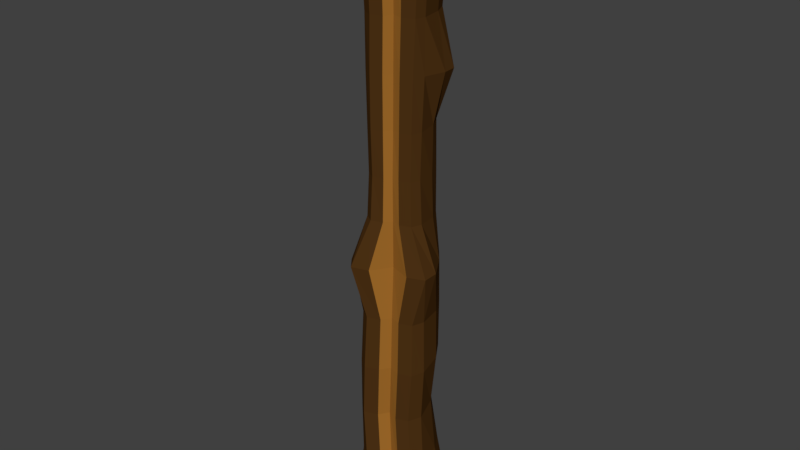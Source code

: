 # Source: log_2.blend  (saved by Blender 2.79.0; exported with 4.5.12 LTS)
import bpy
from mathutils import Matrix  # noqa: F401  (used for matrix-valued properties, if any)

bpy.ops.wm.read_factory_settings(use_empty=True)
scene = bpy.context.scene
scene.name = 'Scene'

# ---- collections
col_collection_1 = bpy.data.collections.new('Collection 1'); scene.collection.children.link(col_collection_1)

# ---- materials (node trees are filled in below, after node groups)
mat_material_001 = bpy.data.materials.new('Material.001')
mat_material_001.alpha_threshold = 0.0
mat_material_001.use_transparent_shadow = False
mat_material_001.diffuse_color = (0.3506, 0.1481, 0.02394, 1.0)
mat_material_001.roughness = 0.5
mat_material_001.line_color = (0.0, 0.0, 0.0, 1.0)
mat_material_002 = bpy.data.materials.new('Material.002')
mat_material_002.alpha_threshold = 0.0
mat_material_002.use_transparent_shadow = False
mat_material_002.diffuse_color = (0.07658, 0.0324, 0.007557, 1.0)
mat_material_002.roughness = 0.5

# ---- material node trees

# ---- world
world_world = bpy.data.worlds.new('World'); scene.world = world_world
world_world.color = (0.05088, 0.05088, 0.05088)
world_world.use_sun_shadow = False
world_world.sun_shadow_jitter_overblur = 0.0
world_world.cycles.sampling_method = 'MANUAL'

# ---- meshes
me_cylinder_001 = bpy.data.meshes.new('Cylinder.001')
me_cylinder_001.from_pydata([(0.09006, 0.1348, -0.008695), (0.1031, 0.14, 1.99), (0.1243, 0.07081, -0.008699), (0.1335, 0.07287, 1.99), (0.1404, -0.02616, -0.008698), (0.1503, -0.02883, 1.99), (0.1239, -0.07738, -0.008693), (0.1383, -0.08118, 1.99), (-0.05077, -0.1391, -0.008699), (-0.04498, -0.1459, 1.99), (-0.09534, -0.1089, -0.009016), (-0.09595, -0.1154, 1.99), (-0.06406, -0.007827, -0.00862), (-0.1465, -0.02561, 1.99), (-0.1252, 0.07337, -0.008937), (-0.1275, 0.0757, 1.99), (-0.0897, 0.1359, -0.008702), (-0.08542, 0.1411, 1.99), (0.0681, 0.1131, 0.1698), (0.02941, 0.1155, 0.363), (0.07077, 0.1048, 0.5413), (0.06994, 0.1077, 0.7019), (0.06193, 0.1131, 0.8722), (0.06143, 0.09434, 1.02), (0.06659, 0.08619, 1.167), (0.06039, 0.09096, 1.318), (0.1179, 0.09364, 1.482), (0.07173, 0.09547, 1.649), (0.08051, 0.1029, 1.808), (0.1009, 0.05407, 1.808), (0.0918, 0.05034, 1.649), (0.1213, 0.04964, 1.482), (0.08312, 0.04777, 1.317), (0.08689, 0.04091, 1.167), (0.08541, 0.04974, 1.023), (0.09711, 0.06926, 0.8721), (0.09771, 0.05702, 0.7004), (0.1017, 0.05557, 0.5293), (0.07704, 0.06263, 0.3478), (0.09943, 0.06007, 0.1693), (0.1131, -0.01997, 1.808), (0.1031, -0.01805, 1.649), (0.1012, -0.01693, 1.482), (0.09263, -0.01623, 1.315), (0.09144, -0.01988, 1.167), (0.09579, -0.01709, 1.027), (0.1409, -0.00336, 0.872), (0.1108, -0.02041, 0.6997), (0.1146, -0.02205, 0.5194), (0.1015, -0.01739, 0.3387), (0.1131, -0.02031, 0.1692), (0.1054, -0.05555, 1.808), (0.09456, -0.05042, 1.649), (0.08654, -0.04938, 1.482), (0.08081, -0.0479, 1.314), (0.07837, -0.04876, 1.167), (0.08361, -0.04999, 1.027), (0.1417, -0.05384, 0.8719), (0.09704, -0.05948, 0.6997), (0.09823, -0.06318, 0.5175), (0.08314, -0.06018, 0.3376), (0.09764, -0.06229, 0.1692), (-0.02802, -0.1026, 1.808), (-0.02867, -0.09394, 1.649), (-0.03341, -0.09172, 1.482), (-0.03488, -0.08862, 1.314), (-0.03309, -0.08582, 1.167), (-0.03611, -0.09204, 1.028), (-0.08166, -0.1331, 0.8719), (-0.04225, -0.1087, 0.6997), (-0.04888, -0.1149, 0.5168), (-0.05913, -0.1108, 0.3374), (-0.04715, -0.1134, 0.1692), (-0.06612, -0.08302, 1.808), (-0.06248, -0.07629, 1.649), (-0.06392, -0.07361, 1.482), (-0.06314, -0.07047, 1.314), (-0.06041, -0.06934, 1.167), (-0.0653, -0.07305, 1.027), (-0.1125, -0.09522, 0.872), (-0.07638, -0.08623, 0.6997), (-0.08318, -0.09062, 0.517), (-0.08842, -0.08523, 0.338), (-0.08203, -0.08885, 0.169), (-0.1029, -0.01763, 1.808), (-0.09649, -0.01589, 1.649), (-0.1009, -0.01483, 1.482), (-0.09545, -0.0142, 1.315), (-0.09387, -0.01793, 1.167), (-0.09894, -0.01501, 1.027), (-0.126, -0.01507, 0.8721), (-0.1149, -0.01797, 0.6996), (-0.1233, -0.01963, 0.5197), (-0.07934, -0.01002, 0.169), (-0.0891, 0.05613, 1.808), (-0.08371, 0.05224, 1.649), (-0.1194, 0.05149, 1.482), (-0.08456, 0.04959, 1.317), (-0.088, 0.04277, 1.167), (-0.08699, 0.05164, 1.023), (-0.09735, 0.0664, 0.8722), (-0.1, 0.05913, 0.7005), (-0.1065, 0.05737, 0.5311), (-0.1165, 0.06504, 0.3549), (-0.1078, 0.06229, 0.17), (-0.05675, 0.1037, 1.808), (-0.05507, 0.09622, 1.649), (-0.1125, 0.09435, 1.482), (-0.06161, 0.09169, 1.318), (-0.06742, 0.08699, 1.167), (-0.06287, 0.09508, 1.02), (-0.06467, 0.1139, 0.8721), (-0.07208, 0.1085, 0.702), (-0.07946, 0.1056, 0.5423), (-0.09599, 0.1163, 0.3653), (-0.08139, 0.1141, 0.1707), (0.07126, -0.09599, -0.008699), (0.0294, -0.08605, -0.0087), (0.002458, -0.1203, -0.0087), (0.008554, -0.127, 1.99), (0.03422, -0.09256, 1.99), (0.08072, -0.1015, 1.99), (0.05466, -0.07748, 0.1692), (0.02037, -0.06781, 0.1692), (-0.002367, -0.09759, 0.1692), (0.04254, -0.07439, 0.3379), (0.009375, -0.06302, 0.3393), (-0.01327, -0.09431, 0.3378), (0.0547, -0.07867, 0.5177), (0.01976, -0.06833, 0.519), (-0.003251, -0.09891, 0.5173), (0.05505, -0.07431, 0.6997), (0.02097, -0.06434, 0.6997), (0.0001968, -0.09365, 0.6997), (0.08723, -0.07601, 0.8721), (0.01715, -0.05211, 0.8721), (-0.0248, -0.1162, 0.8721), (0.0475, -0.0628, 1.027), (0.0181, -0.05436, 1.027), (0.0003057, -0.07926, 1.027), (0.04477, -0.06122, 1.167), (0.01734, -0.05466, 1.167), (0.0005129, -0.07574, 1.167), (0.04592, -0.06031, 1.315), (0.01741, -0.05185, 1.315), (0.0003214, -0.07626, 1.314), (0.04989, -0.06237, 1.482), (0.0199, -0.05324, 1.482), (0.002506, -0.07903, 1.482), (0.05564, -0.06418, 1.649), (0.02302, -0.05517, 1.649), (0.007114, -0.08129, 1.649), (0.06273, -0.07063, 1.808), (0.02716, -0.0622, 1.808), (0.01019, -0.08916, 1.808), (-0.04476, 0.1356, -0.008703), (0.0003752, 0.114, -0.008695), (0.04512, 0.1351, -0.008699), (0.05599, 0.1403, 1.99), (0.003455, 0.1186, 1.99), (-0.03828, 0.1408, 1.99), (-0.04436, 0.1139, 0.1707), (-0.005126, 0.09484, 0.1707), (0.0302, 0.1134, 0.1704), (-0.07254, 0.1165, 0.3756), (-0.03921, 0.09696, 0.3776), (-0.01508, 0.1162, 0.3781), (-0.04188, 0.1009, 0.5536), (-0.002167, 0.08067, 0.5536), (0.03326, 0.1005, 0.5533), (-0.03652, 0.1082, 0.7023), (-0.0007819, 0.0892, 0.7023), (0.03439, 0.1078, 0.7023), (-0.02997, 0.1131, 0.8722), (-0.001167, 0.09769, 0.8722), (0.02723, 0.1128, 0.8722), (-0.03186, 0.09496, 1.019), (-0.0005244, 0.07794, 1.019), (0.0304, 0.0946, 1.019), (-0.03572, 0.08712, 1.167), (-0.0001985, 0.06769, 1.167), (0.03488, 0.08671, 1.167), (-0.03119, 0.09153, 1.319), (-0.0004353, 0.07463, 1.319), (0.02997, 0.09117, 1.319), (-0.06956, 0.09409, 1.482), (-3.499e-06, 0.07675, 1.482), (0.07533, 0.09373, 1.482), (-0.02338, 0.09604, 1.649), (0.004339, 0.07812, 1.649), (0.04006, 0.09566, 1.649), (-0.02244, 0.1035, 1.808), (0.006221, 0.08521, 1.808), (0.04619, 0.1031, 1.808), (-0.1291, -0.0101, 0.342), (-0.1199, -0.03871, 0.1662), (-0.1357, -0.05621, -0.01219), (-0.1473, 0.006266, -0.0122), (-0.1275, -0.002454, 0.1662), (-0.1233, -0.02689, 0.3405), (-0.1032, -0.01373, 0.3432)], [], [(28, 1, 3, 29), (29, 3, 5, 40), (40, 5, 7, 51), (154, 119, 9, 62), (62, 9, 11, 73), (73, 11, 13, 84), (84, 13, 15, 94), (3, 1, 158, 159, 160, 17, 15, 13, 11, 9, 119, 120, 121, 7, 5), (94, 15, 17, 105), (193, 158, 1, 28), (0, 2, 4, 6, 116, 117, 118, 8, 10, 196, 12, 197, 14, 16, 155, 156, 157), (157, 163, 18, 0), (163, 166, 19, 18), (166, 169, 20, 19), (169, 172, 21, 20), (172, 175, 22, 21), (175, 178, 23, 22), (178, 181, 24, 23), (181, 184, 25, 24), (184, 187, 26, 25), (187, 190, 27, 26), (190, 193, 28, 27), (14, 104, 115, 16), (104, 103, 114, 115), (103, 102, 113, 114), (102, 101, 112, 113), (101, 100, 111, 112), (100, 99, 110, 111), (99, 98, 109, 110), (98, 97, 108, 109), (97, 96, 107, 108), (96, 95, 106, 107), (95, 94, 105, 106), (92, 91, 101, 102), (91, 90, 100, 101), (90, 89, 99, 100), (89, 88, 98, 99), (88, 87, 97, 98), (87, 86, 96, 97), (86, 85, 95, 96), (85, 84, 94, 95), (10, 83, 195, 196), (83, 82, 199, 195), (82, 81, 92, 199), (81, 80, 91, 92), (80, 79, 90, 91), (79, 78, 89, 90), (78, 77, 88, 89), (77, 76, 87, 88), (76, 75, 86, 87), (75, 74, 85, 86), (74, 73, 84, 85), (8, 72, 83, 10), (72, 71, 82, 83), (71, 70, 81, 82), (70, 69, 80, 81), (69, 68, 79, 80), (68, 67, 78, 79), (67, 66, 77, 78), (66, 65, 76, 77), (65, 64, 75, 76), (64, 63, 74, 75), (63, 62, 73, 74), (118, 124, 72, 8), (124, 127, 71, 72), (127, 130, 70, 71), (130, 133, 69, 70), (133, 136, 68, 69), (136, 139, 67, 68), (139, 142, 66, 67), (142, 145, 65, 66), (145, 148, 64, 65), (148, 151, 63, 64), (151, 154, 62, 63), (4, 50, 61, 6), (50, 49, 60, 61), (49, 48, 59, 60), (48, 47, 58, 59), (47, 46, 57, 58), (46, 45, 56, 57), (45, 44, 55, 56), (44, 43, 54, 55), (43, 42, 53, 54), (42, 41, 52, 53), (41, 40, 51, 52), (2, 39, 50, 4), (39, 38, 49, 50), (38, 37, 48, 49), (37, 36, 47, 48), (36, 35, 46, 47), (35, 34, 45, 46), (34, 33, 44, 45), (33, 32, 43, 44), (32, 31, 42, 43), (31, 30, 41, 42), (30, 29, 40, 41), (0, 18, 39, 2), (18, 19, 38, 39), (19, 20, 37, 38), (20, 21, 36, 37), (21, 22, 35, 36), (22, 23, 34, 35), (23, 24, 33, 34), (24, 25, 32, 33), (25, 26, 31, 32), (26, 27, 30, 31), (27, 28, 29, 30), (52, 51, 152, 149), (149, 152, 153, 150), (150, 153, 154, 151), (53, 52, 149, 146), (146, 149, 150, 147), (147, 150, 151, 148), (54, 53, 146, 143), (143, 146, 147, 144), (144, 147, 148, 145), (55, 54, 143, 140), (140, 143, 144, 141), (141, 144, 145, 142), (56, 55, 140, 137), (137, 140, 141, 138), (138, 141, 142, 139), (57, 56, 137, 134), (134, 137, 138, 135), (135, 138, 139, 136), (58, 57, 134, 131), (131, 134, 135, 132), (132, 135, 136, 133), (59, 58, 131, 128), (128, 131, 132, 129), (129, 132, 133, 130), (60, 59, 128, 125), (125, 128, 129, 126), (126, 129, 130, 127), (61, 60, 125, 122), (122, 125, 126, 123), (123, 126, 127, 124), (6, 61, 122, 116), (116, 122, 123, 117), (117, 123, 124, 118), (51, 7, 121, 152), (152, 121, 120, 153), (153, 120, 119, 154), (106, 105, 191, 188), (188, 191, 192, 189), (189, 192, 193, 190), (107, 106, 188, 185), (185, 188, 189, 186), (186, 189, 190, 187), (108, 107, 185, 182), (182, 185, 186, 183), (183, 186, 187, 184), (109, 108, 182, 179), (179, 182, 183, 180), (180, 183, 184, 181), (110, 109, 179, 176), (176, 179, 180, 177), (177, 180, 181, 178), (111, 110, 176, 173), (173, 176, 177, 174), (174, 177, 178, 175), (112, 111, 173, 170), (170, 173, 174, 171), (171, 174, 175, 172), (113, 112, 170, 167), (167, 170, 171, 168), (168, 171, 172, 169), (114, 113, 167, 164), (164, 167, 168, 165), (165, 168, 169, 166), (115, 114, 164, 161), (161, 164, 165, 162), (162, 165, 166, 163), (16, 115, 161, 155), (155, 161, 162, 156), (156, 162, 163, 157), (105, 17, 160, 191), (191, 160, 159, 192), (192, 159, 158, 193), (197, 198, 104, 14), (198, 194, 103, 104), (194, 92, 102, 103), (92, 194, 200), (199, 92, 200), (198, 93, 200, 194), (93, 195, 199, 200), (196, 195, 93, 12), (12, 93, 198, 197)])
me_cylinder_001.polygons.foreach_set('material_index', [1, 1, 1, 1, 1, 1, 1, 0, 1, 1, 0, 1, 1, 1, 1, 1, 1, 1, 1, 1, 1, 1, 1, 1, 1, 1, 1, 1, 1, 1, 1, 1, 1, 1, 1, 1, 1, 1, 1, 1, 1, 1, 1, 1, 1, 1, 1, 1, 1, 1, 1, 1, 1, 1, 1, 1, 1, 1, 1, 1, 1, 1, 1, 1, 1, 1, 1, 1, 1, 1, 1, 1, 1, 1, 1, 1, 1, 1, 1, 1, 1, 1, 1, 1, 1, 1, 1, 1, 1, 1, 1, 1, 1, 1, 1, 1, 1, 1, 1, 1, 1, 1, 1, 1, 1, 1, 1, 1, 0, 0, 1, 0, 0, 1, 0, 0, 1, 0, 0, 1, 0, 0, 1, 0, 0, 1, 0, 0, 1, 0, 0, 1, 0, 0, 1, 0, 0, 1, 0, 0, 1, 0, 0, 1, 0, 0, 1, 0, 0, 1, 0, 0, 1, 0, 0, 1, 0, 0, 1, 0, 0, 1, 0, 0, 1, 0, 0, 1, 0, 0, 1, 0, 0, 1, 0, 0, 1, 0, 0, 1, 1, 1, 1, 1, 1, 1, 1, 1])
me_cylinder_001.materials.append(mat_material_001)
me_cylinder_001.materials.append(mat_material_002)
me_cylinder_001.use_remesh_preserve_volume = False
me_cylinder_001.use_remesh_preserve_attributes = False
me_cylinder_001.use_mirror_vertex_groups = False
me_cylinder_001.update()

# ---- objects
ob_cylinder = bpy.data.objects.new('Cylinder', me_cylinder_001)

# ---- transforms, parenting, visibility, modifiers, constraints
ob_cylinder.location = (0.0, 0.0, 0.0)
ob_cylinder.lineart.crease_threshold = 0.0

# ---- collection membership
col_collection_1.objects.link(ob_cylinder)

# ---- scene / render settings (as saved in the file)
scene.frame_start = 1; scene.frame_end = 250; scene.frame_set(1)
scene.render.engine = 'BLENDER_EEVEE_NEXT'
scene.render.resolution_percentage = 50
scene.render.dither_intensity = 0.0
scene.cycles.use_denoising = False
scene.cycles.samples = 128
scene.cycles.sampling_pattern = 'TABULATED_SOBOL'
scene.cycles.use_adaptive_sampling = False
scene.cycles.use_light_tree = False
scene.cycles.blur_glossy = 0.0
scene.cycles.sample_clamp_indirect = 0.0
scene.view_settings.view_transform = 'Standard'
bpy.context.view_layer.update()

# ---- added for rendering (the .blend has no active camera and no usable light): camera, sun
cam_auto = bpy.data.cameras.new('AutoCamera')
cam_auto.lens = 50.0
cam_auto.sensor_width = 36.0
cam_auto.clip_end = 1000.0
ob_auto_camera = bpy.data.objects.new('AutoCamera', cam_auto)
scene.collection.objects.link(ob_auto_camera)
ob_auto_camera.location = (1.89349, -2.27279, 2.50274)
ob_auto_camera.rotation_euler = (1.09748, -7.21219e-08, 0.694738)
scene.camera = ob_auto_camera
light_auto_sun = bpy.data.lights.new('AutoSun', 'SUN')
light_auto_sun.energy = 3.0
light_auto_sun.angle = 0.0523599
ob_auto_sun = bpy.data.objects.new('AutoSun', light_auto_sun)
scene.collection.objects.link(ob_auto_sun)
ob_auto_sun.rotation_euler = (0.872665, 0.174533, 0.523599)
bpy.context.view_layer.update()
